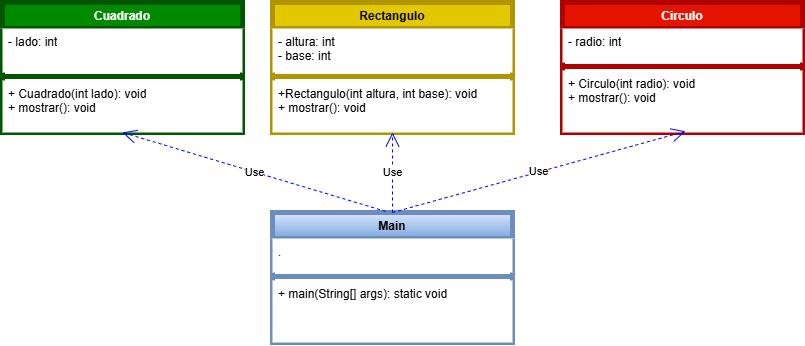

The diagram above was exported from draw.io. Its source (the exported page's mxGraphModel, read from the mxfile embedded in the PNG):
<mxGraphModel dx="1044" dy="626" grid="1" gridSize="10" guides="1" tooltips="1" connect="1" arrows="1" fold="1" page="1" pageScale="1" pageWidth="827" pageHeight="1169" math="0" shadow="0">
  <root>
    <mxCell id="WIyWlLk6GJQsqaUBKTNV-0" />
    <mxCell id="WIyWlLk6GJQsqaUBKTNV-1" parent="WIyWlLk6GJQsqaUBKTNV-0" />
    <mxCell id="m2OvHluFZy9YnzOGdg_m-0" value="Cuadrado" style="swimlane;fontStyle=1;align=center;verticalAlign=top;childLayout=stackLayout;horizontal=1;startSize=26;horizontalStack=0;resizeParent=1;resizeParentMax=0;resizeLast=0;collapsible=1;marginBottom=0;whiteSpace=wrap;html=1;fillColor=#008a00;strokeColor=#005700;strokeWidth=5;fontColor=#ffffff;" parent="WIyWlLk6GJQsqaUBKTNV-1" vertex="1">
      <mxGeometry x="60" y="20" width="240" height="130" as="geometry" />
    </mxCell>
    <mxCell id="m2OvHluFZy9YnzOGdg_m-1" value="- lado: int" style="text;strokeColor=none;fillColor=#FFFFFF;align=left;verticalAlign=top;spacingLeft=4;spacingRight=4;overflow=hidden;rotatable=0;points=[[0,0.5],[1,0.5]];portConstraint=eastwest;whiteSpace=wrap;html=1;" parent="m2OvHluFZy9YnzOGdg_m-0" vertex="1">
      <mxGeometry y="26" width="240" height="44" as="geometry" />
    </mxCell>
    <mxCell id="m2OvHluFZy9YnzOGdg_m-2" value="" style="line;strokeWidth=5;fillColor=none;align=left;verticalAlign=middle;spacingTop=-1;spacingLeft=3;spacingRight=3;rotatable=0;labelPosition=right;points=[];portConstraint=eastwest;strokeColor=inherit;" parent="m2OvHluFZy9YnzOGdg_m-0" vertex="1">
      <mxGeometry y="70" width="240" height="8" as="geometry" />
    </mxCell>
    <mxCell id="m2OvHluFZy9YnzOGdg_m-3" value="+ Cuadrado(int lado): void&lt;div&gt;+ mostrar(): void&lt;/div&gt;" style="text;strokeColor=none;fillColor=#FFFFFF;align=left;verticalAlign=top;spacingLeft=4;spacingRight=4;overflow=hidden;rotatable=0;points=[[0,0.5],[1,0.5]];portConstraint=eastwest;whiteSpace=wrap;html=1;" parent="m2OvHluFZy9YnzOGdg_m-0" vertex="1">
      <mxGeometry y="78" width="240" height="52" as="geometry" />
    </mxCell>
    <mxCell id="K0IJfIzENCJ1d6nZ0Sx2-0" value="Rectangulo" style="swimlane;fontStyle=1;align=center;verticalAlign=top;childLayout=stackLayout;horizontal=1;startSize=26;horizontalStack=0;resizeParent=1;resizeParentMax=0;resizeLast=0;collapsible=1;marginBottom=0;whiteSpace=wrap;html=1;fillColor=#e3c800;strokeColor=#B09500;strokeWidth=5;fontColor=#000000;" vertex="1" parent="WIyWlLk6GJQsqaUBKTNV-1">
      <mxGeometry x="330" y="20" width="240" height="130" as="geometry" />
    </mxCell>
    <mxCell id="K0IJfIzENCJ1d6nZ0Sx2-1" value="- altura: int&lt;div&gt;- base: int&lt;/div&gt;" style="text;strokeColor=none;fillColor=#FFFFFF;align=left;verticalAlign=top;spacingLeft=4;spacingRight=4;overflow=hidden;rotatable=0;points=[[0,0.5],[1,0.5]];portConstraint=eastwest;whiteSpace=wrap;html=1;" vertex="1" parent="K0IJfIzENCJ1d6nZ0Sx2-0">
      <mxGeometry y="26" width="240" height="44" as="geometry" />
    </mxCell>
    <mxCell id="K0IJfIzENCJ1d6nZ0Sx2-2" value="" style="line;strokeWidth=5;fillColor=none;align=left;verticalAlign=middle;spacingTop=-1;spacingLeft=3;spacingRight=3;rotatable=0;labelPosition=right;points=[];portConstraint=eastwest;strokeColor=inherit;" vertex="1" parent="K0IJfIzENCJ1d6nZ0Sx2-0">
      <mxGeometry y="70" width="240" height="8" as="geometry" />
    </mxCell>
    <mxCell id="K0IJfIzENCJ1d6nZ0Sx2-3" value="&lt;div&gt;+Rectangulo(int altura, int base): void&lt;/div&gt;&lt;div&gt;+ mostrar(): void&lt;/div&gt;" style="text;strokeColor=none;fillColor=#FFFFFF;align=left;verticalAlign=top;spacingLeft=4;spacingRight=4;overflow=hidden;rotatable=0;points=[[0,0.5],[1,0.5]];portConstraint=eastwest;whiteSpace=wrap;html=1;" vertex="1" parent="K0IJfIzENCJ1d6nZ0Sx2-0">
      <mxGeometry y="78" width="240" height="52" as="geometry" />
    </mxCell>
    <mxCell id="K0IJfIzENCJ1d6nZ0Sx2-4" value="Circulo" style="swimlane;fontStyle=1;align=center;verticalAlign=top;childLayout=stackLayout;horizontal=1;startSize=26;horizontalStack=0;resizeParent=1;resizeParentMax=0;resizeLast=0;collapsible=1;marginBottom=0;whiteSpace=wrap;html=1;fillColor=#e51400;strokeColor=#B20000;strokeWidth=5;fontColor=#ffffff;" vertex="1" parent="WIyWlLk6GJQsqaUBKTNV-1">
      <mxGeometry x="620" y="20" width="240" height="130" as="geometry" />
    </mxCell>
    <mxCell id="K0IJfIzENCJ1d6nZ0Sx2-5" value="- radio: int" style="text;strokeColor=none;fillColor=#FFFFFF;align=left;verticalAlign=top;spacingLeft=4;spacingRight=4;overflow=hidden;rotatable=0;points=[[0,0.5],[1,0.5]];portConstraint=eastwest;whiteSpace=wrap;html=1;" vertex="1" parent="K0IJfIzENCJ1d6nZ0Sx2-4">
      <mxGeometry y="26" width="240" height="34" as="geometry" />
    </mxCell>
    <mxCell id="K0IJfIzENCJ1d6nZ0Sx2-6" value="" style="line;strokeWidth=5;fillColor=none;align=left;verticalAlign=middle;spacingTop=-1;spacingLeft=3;spacingRight=3;rotatable=0;labelPosition=right;points=[];portConstraint=eastwest;strokeColor=inherit;" vertex="1" parent="K0IJfIzENCJ1d6nZ0Sx2-4">
      <mxGeometry y="60" width="240" height="8" as="geometry" />
    </mxCell>
    <mxCell id="K0IJfIzENCJ1d6nZ0Sx2-7" value="&lt;div&gt;+ Circulo(int radio): void&lt;/div&gt;&lt;div&gt;+ mostrar(): void&lt;/div&gt;" style="text;strokeColor=none;fillColor=#FFFFFF;align=left;verticalAlign=top;spacingLeft=4;spacingRight=4;overflow=hidden;rotatable=0;points=[[0,0.5],[1,0.5]];portConstraint=eastwest;whiteSpace=wrap;html=1;" vertex="1" parent="K0IJfIzENCJ1d6nZ0Sx2-4">
      <mxGeometry y="68" width="240" height="62" as="geometry" />
    </mxCell>
    <mxCell id="K0IJfIzENCJ1d6nZ0Sx2-8" value="Main" style="swimlane;fontStyle=1;align=center;verticalAlign=top;childLayout=stackLayout;horizontal=1;startSize=26;horizontalStack=0;resizeParent=1;resizeParentMax=0;resizeLast=0;collapsible=1;marginBottom=0;whiteSpace=wrap;html=1;fillColor=#dae8fc;strokeColor=#6c8ebf;strokeWidth=5;gradientColor=#7ea6e0;" vertex="1" parent="WIyWlLk6GJQsqaUBKTNV-1">
      <mxGeometry x="330" y="230" width="240" height="130" as="geometry" />
    </mxCell>
    <mxCell id="K0IJfIzENCJ1d6nZ0Sx2-9" value="." style="text;strokeColor=none;fillColor=#FFFFFF;align=left;verticalAlign=top;spacingLeft=4;spacingRight=4;overflow=hidden;rotatable=0;points=[[0,0.5],[1,0.5]];portConstraint=eastwest;whiteSpace=wrap;html=1;" vertex="1" parent="K0IJfIzENCJ1d6nZ0Sx2-8">
      <mxGeometry y="26" width="240" height="34" as="geometry" />
    </mxCell>
    <mxCell id="K0IJfIzENCJ1d6nZ0Sx2-10" value="" style="line;strokeWidth=5;fillColor=none;align=left;verticalAlign=middle;spacingTop=-1;spacingLeft=3;spacingRight=3;rotatable=0;labelPosition=right;points=[];portConstraint=eastwest;strokeColor=inherit;" vertex="1" parent="K0IJfIzENCJ1d6nZ0Sx2-8">
      <mxGeometry y="60" width="240" height="8" as="geometry" />
    </mxCell>
    <mxCell id="K0IJfIzENCJ1d6nZ0Sx2-11" value="&lt;div&gt;+ main(String[] args): static void&lt;/div&gt;" style="text;strokeColor=none;fillColor=#FFFFFF;align=left;verticalAlign=top;spacingLeft=4;spacingRight=4;overflow=hidden;rotatable=0;points=[[0,0.5],[1,0.5]];portConstraint=eastwest;whiteSpace=wrap;html=1;" vertex="1" parent="K0IJfIzENCJ1d6nZ0Sx2-8">
      <mxGeometry y="68" width="240" height="62" as="geometry" />
    </mxCell>
    <mxCell id="K0IJfIzENCJ1d6nZ0Sx2-12" value="Use" style="endArrow=open;endSize=12;dashed=1;html=1;rounded=0;exitX=0.471;exitY=-0.009;exitDx=0;exitDy=0;exitPerimeter=0;entryX=0.5;entryY=1;entryDx=0;entryDy=0;strokeColor=#0000FF;" edge="1" parent="WIyWlLk6GJQsqaUBKTNV-1" source="K0IJfIzENCJ1d6nZ0Sx2-8" target="m2OvHluFZy9YnzOGdg_m-0">
      <mxGeometry width="160" relative="1" as="geometry">
        <mxPoint x="440" y="210" as="sourcePoint" />
        <mxPoint x="600" y="210" as="targetPoint" />
      </mxGeometry>
    </mxCell>
    <mxCell id="K0IJfIzENCJ1d6nZ0Sx2-13" value="Use" style="endArrow=open;endSize=12;dashed=1;html=1;rounded=0;exitX=0.5;exitY=0;exitDx=0;exitDy=0;entryX=0.513;entryY=0.981;entryDx=0;entryDy=0;entryPerimeter=0;strokeColor=#0000FF;" edge="1" parent="WIyWlLk6GJQsqaUBKTNV-1" source="K0IJfIzENCJ1d6nZ0Sx2-8" target="K0IJfIzENCJ1d6nZ0Sx2-7">
      <mxGeometry width="160" relative="1" as="geometry">
        <mxPoint x="1003" y="229" as="sourcePoint" />
        <mxPoint x="740" y="150" as="targetPoint" />
      </mxGeometry>
    </mxCell>
    <mxCell id="K0IJfIzENCJ1d6nZ0Sx2-14" value="Use" style="endArrow=open;endSize=12;dashed=1;html=1;rounded=0;exitX=0.5;exitY=0;exitDx=0;exitDy=0;entryX=0.5;entryY=1;entryDx=0;entryDy=0;strokeColor=#0000FF;" edge="1" parent="WIyWlLk6GJQsqaUBKTNV-1" source="K0IJfIzENCJ1d6nZ0Sx2-8" target="K0IJfIzENCJ1d6nZ0Sx2-0">
      <mxGeometry width="160" relative="1" as="geometry">
        <mxPoint x="460" y="240" as="sourcePoint" />
        <mxPoint x="753" y="159" as="targetPoint" />
      </mxGeometry>
    </mxCell>
  </root>
</mxGraphModel>